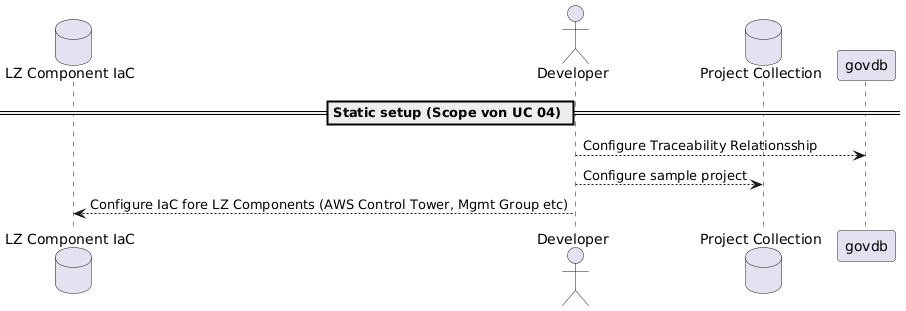

The diagram above was rendered by PlantUML. Its source (embedded in the PNG):
@startuml
database "LZ Component IaC" as compiac
actor "Developer" as dev
database "Project Collection" as projectdb

== Static setup (Scope von UC 04) ==

dev --> govdb : Configure Traceability Relationsship
dev --> projectdb: Configure sample project
dev --> compiac : Configure IaC fore LZ Components (AWS Control Tower, Mgmt Group etc)
@enduml